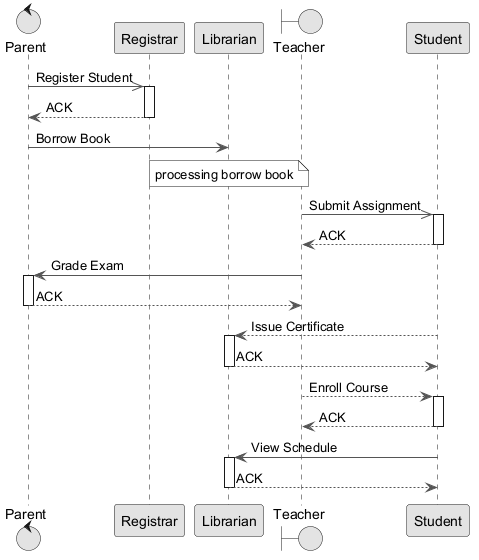

The diagram above was rendered by PlantUML. Its source (embedded in the PNG):
@startuml
skinparam monochrome true
skinparam ArrowColor #555555
control "Parent" as P
participant "Registrar" as R
participant "Librarian" as L
boundary "Teacher" as T
participant "Student" as S
P ->> R : Register Student
activate R
R --> P : ACK
deactivate R
P -> L : Borrow Book
note over L : processing borrow book
T ->> S : Submit Assignment
activate S
S --> T : ACK
deactivate S
T -> P : Grade Exam
activate P
P --> T : ACK
deactivate P
S --> L : Issue Certificate
activate L
L --> S : ACK
deactivate L
T --> S : Enroll Course
activate S
S --> T : ACK
deactivate S
S -> L : View Schedule
activate L
L --> S : ACK
deactivate L
@enduml